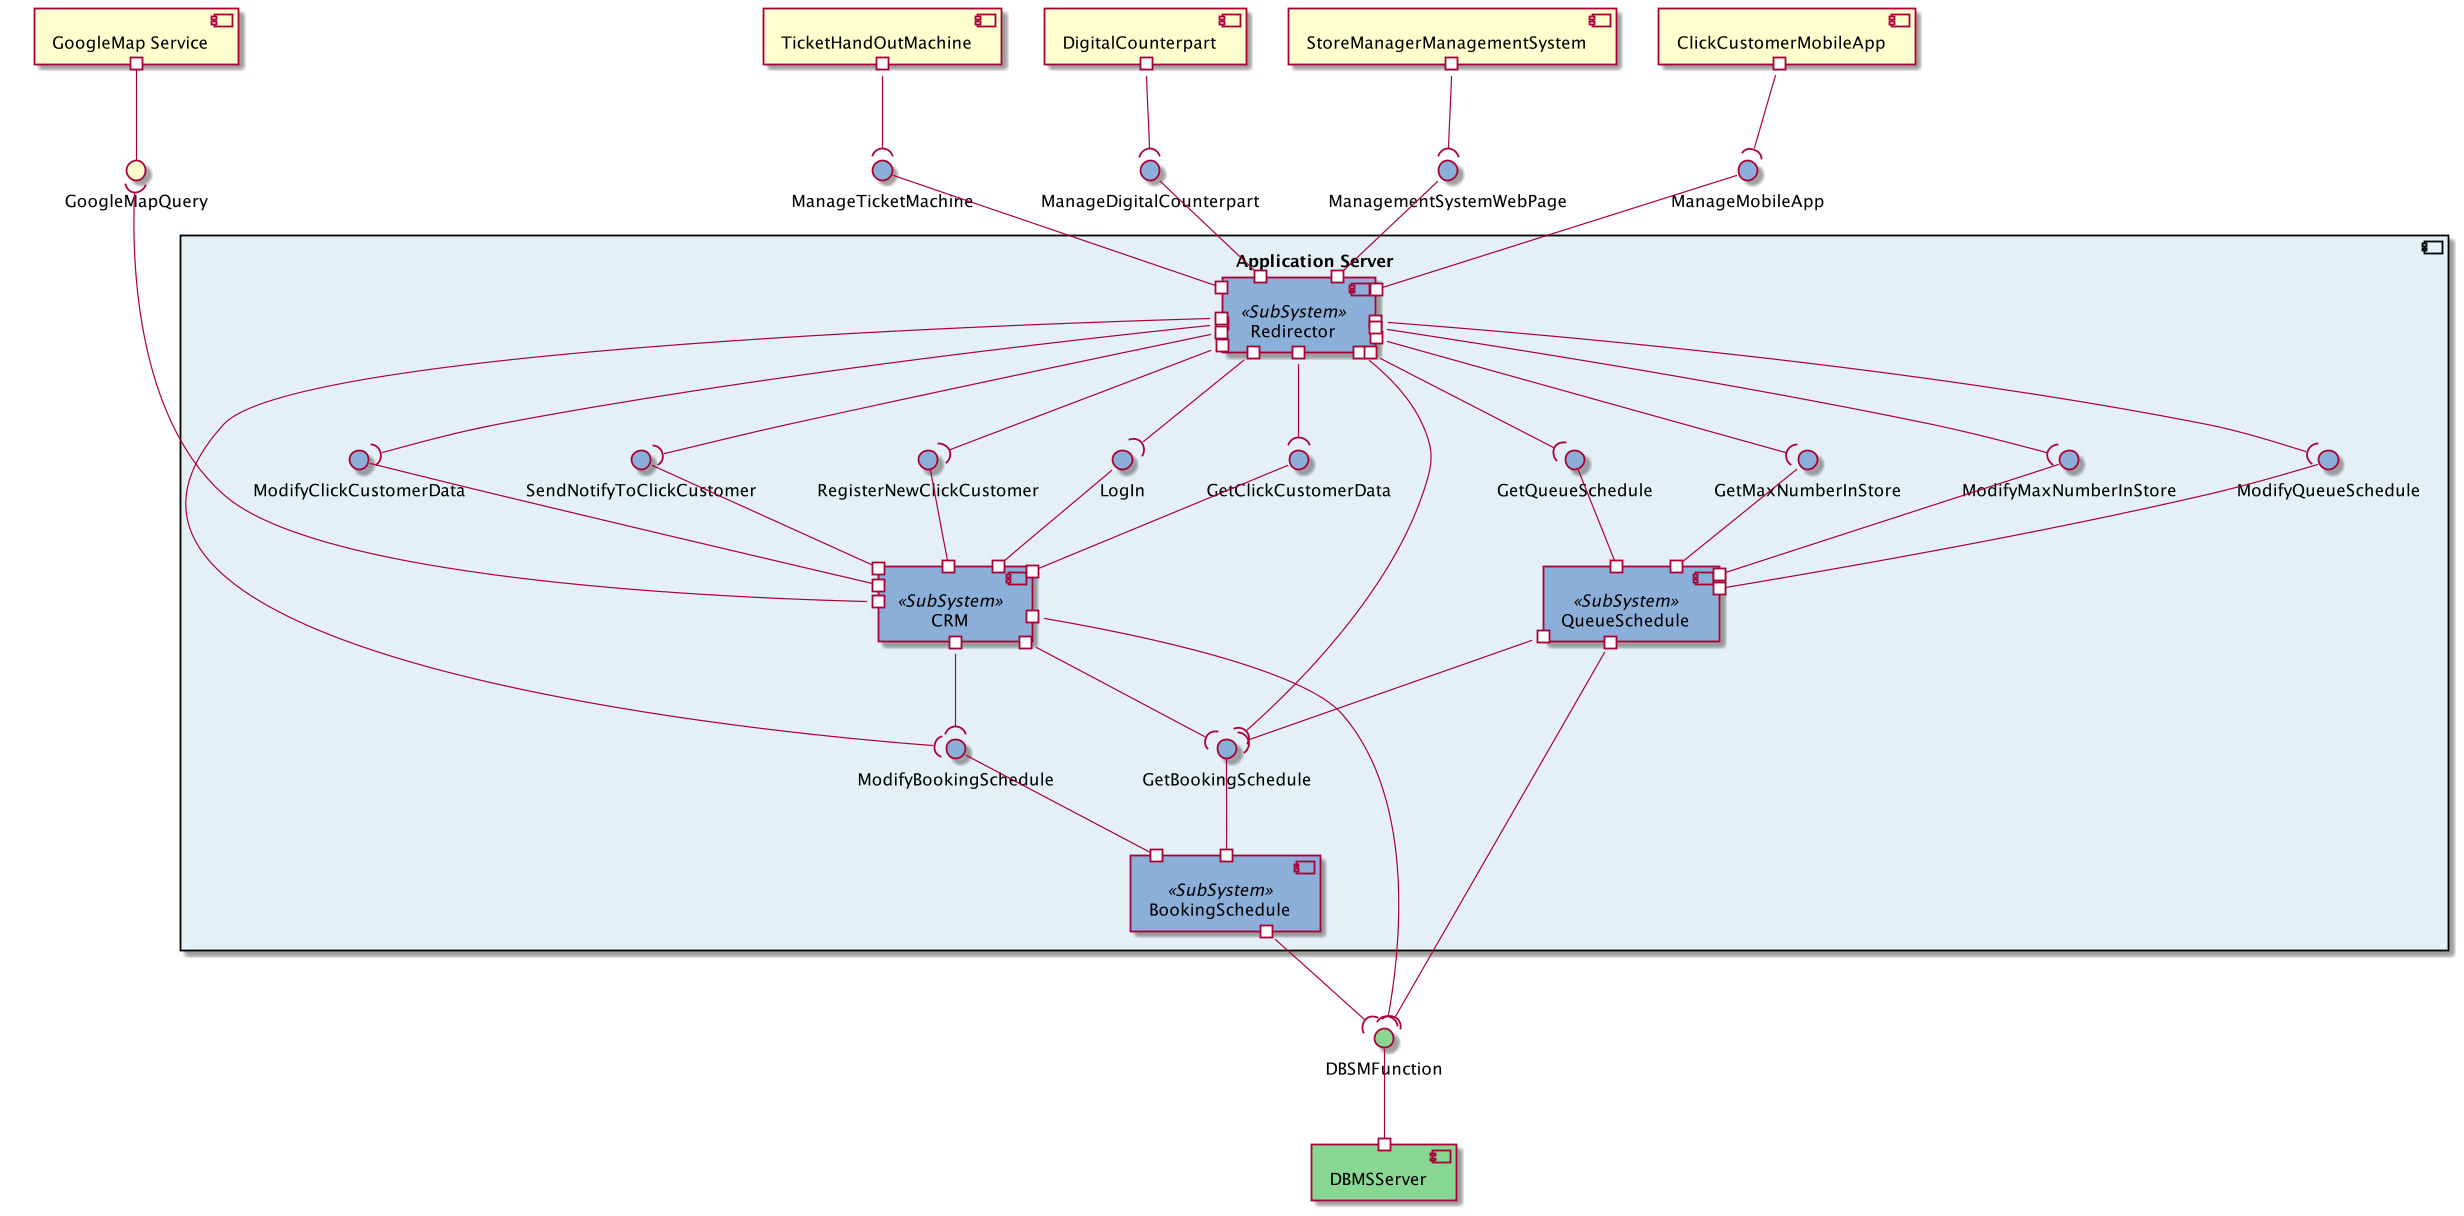

The diagram above was rendered by PlantUML. Its source (embedded in the PNG):
@startuml

'skinparam linetype ortho
'skinparam linetype polyline


[ClickCustomerMobileApp] as CC
[StoreManagerManagementSystem] as SM
[DigitalCounterpart] as DC
[TicketHandOutMachine] as TM



component "Application Server" as AS  #E4F0F6 {
    [BookingSchedule] as BS <<SubSystem>> #8CAFD9
    [CRM] <<SubSystem>> #8CAFD9
    [QueueSchedule] as QS <<SubSystem>> #8CAFD9
    [Redirector] as RD <<SubSystem>> #8CAFD9

    interface RegisterNewClickCustomer #8CAFD9
    interface LogIn #8CAFD9
    interface GetClickCustomerData #8CAFD9
    interface ModifyClickCustomerData #8CAFD9
    interface SendNotifyToClickCustomer #8CAFD9
    
    interface GetBookingSchedule #8CAFD9
    interface ModifyBookingSchedule #8CAFD9

    interface ModifyQueueSchedule #8CAFD9
    interface GetQueueSchedule #8CAFD9
    interface GetMaxNumberInStore #8CAFD9
    interface ModifyMaxNumberInStore #8CAFD9


    RegisterNewClickCustomer --# CRM
    LogIn --# CRM
    GetClickCustomerData --# CRM
    SendNotifyToClickCustomer --# CRM
    ModifyClickCustomerData --# CRM

    GetBookingSchedule --# BS
    ModifyBookingSchedule --# BS

    ModifyQueueSchedule --# QS
    GetQueueSchedule --# QS
    GetMaxNumberInStore --# QS
    ModifyMaxNumberInStore --# QS

    RD #--( RegisterNewClickCustomer
    RD #--( LogIn
    RD #--( GetClickCustomerData
    RD #--( ModifyClickCustomerData
    RD #--( SendNotifyToClickCustomer
    RD #--( GetBookingSchedule
    RD #--( ModifyBookingSchedule
    RD #--( ModifyQueueSchedule
    RD #--( GetQueueSchedule
    RD #--( GetMaxNumberInStore
    RD #--( ModifyMaxNumberInStore

    CRM #--( GetBookingSchedule
    CRM #--( ModifyBookingSchedule

    QS #--( GetBookingSchedule


}

interface ManageMobileApp #8CAFD9
interface ManageTicketMachine #8CAFD9
interface ManageDigitalCounterpart #8CAFD9
interface ManagementSystemWebPage #8CAFD9

ManageMobileApp --# RD
ManageTicketMachine --# RD
ManageDigitalCounterpart --# RD
ManagementSystemWebPage --# RD

CC #--( ManageMobileApp
SM #--( ManagementSystemWebPage
DC #--( ManageDigitalCounterpart
TM #--( ManageTicketMachine

[DBMSServer] as DBMS #88D792
interface DBSMFunction #88D792

DBSMFunction --# DBMS
CRM #--( DBSMFunction
QS #--( DBSMFunction
BS #--( DBSMFunction

[GoogleMap Service] as GS
interface GoogleMapQuery

GS #-- GoogleMapQuery
GoogleMapQuery )----# CRM


@enduml